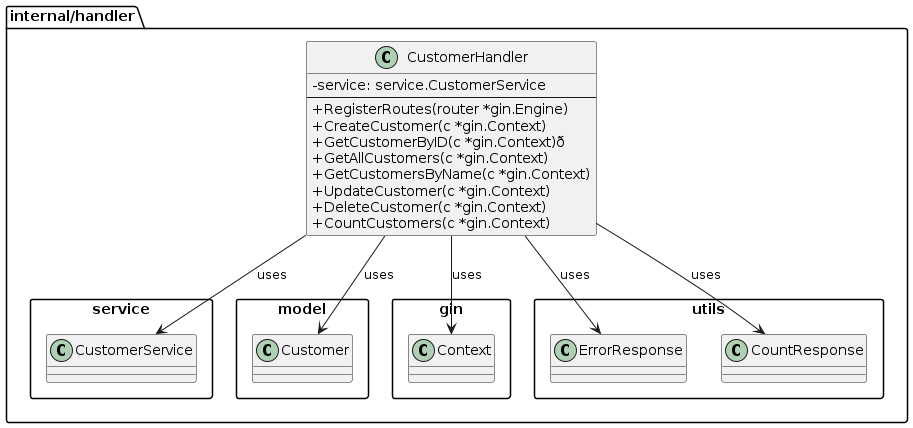

The diagram above was rendered by PlantUML. Its source (embedded in the PNG):
@startuml
' Define a skin for better visuals
skinparam classAttributeIconSize 0
skinparam packageStyle rectangle

package "internal/handler" <<Folder>> {
  class CustomerHandler {
    - service: service.CustomerService
    --
    + RegisterRoutes(router *gin.Engine)
    + CreateCustomer(c *gin.Context)
    + GetCustomerByID(c *gin.Context)ð
    + GetAllCustomers(c *gin.Context)
    + GetCustomersByName(c *gin.Context)
    + UpdateCustomer(c *gin.Context)
    + DeleteCustomer(c *gin.Context)
    + CountCustomers(c *gin.Context)
  }
  CustomerHandler --> service.CustomerService : uses
  CustomerHandler --> model.Customer : uses
  CustomerHandler --> "gin.Context" : uses
  CustomerHandler --> utils.ErrorResponse : uses
  CustomerHandler --> utils.CountResponse : uses
}

@enduml